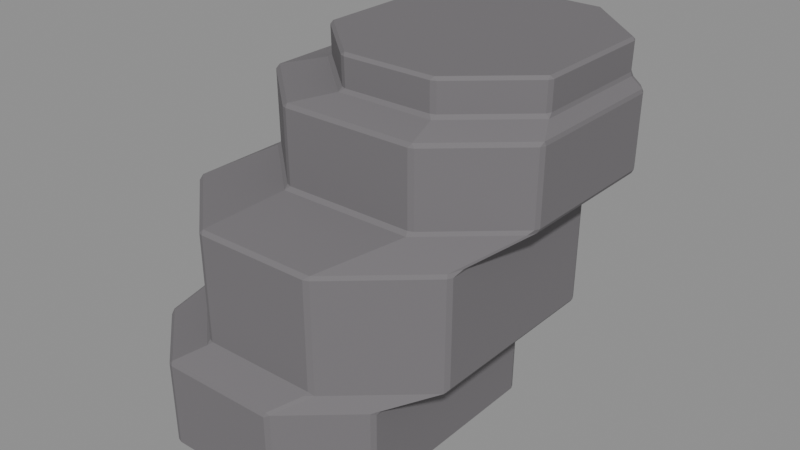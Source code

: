 # Source: Upper-arm-R.blend  (saved by Blender 4.3.34; exported with 4.5.12 LTS)
import bpy
from mathutils import Matrix  # noqa: F401  (used for matrix-valued properties, if any)

bpy.ops.wm.read_factory_settings(use_empty=True)
scene = bpy.context.scene
scene.name = 'Isolated part'

# ---- collections
col_part_upper_arm_r = bpy.data.collections.new('Part.Upper-arm-R'); scene.collection.children.link(col_part_upper_arm_r)

# ---- materials (node trees are filled in below, after node groups)
mat_raccoon___foreleg_002 = bpy.data.materials.new('Raccoon / Foreleg.002')
mat_raccoon___foreleg_002.diffuse_color = (0.1746, 0.1651, 0.1746, 1.0)

# ---- material node trees
mat_raccoon___foreleg_002.use_nodes = True; mat_raccoon___foreleg_002.node_tree.nodes.clear()
_N = mat_raccoon___foreleg_002.node_tree.nodes; _L = mat_raccoon___foreleg_002.node_tree.links
n0 = _N.new('ShaderNodeBsdfPrincipled'); n0.name = 'Principled BSDF'; n0.location = (10, 300)
n0.inputs[0].default_value = (0.1746, 0.1651, 0.1746, 1.0)
n0.inputs[2].default_value = 0.86
n1 = _N.new('ShaderNodeOutputMaterial'); n1.name = 'Material Output'; n1.location = (300, 300)
_L.new(n0.outputs[0], n1.inputs[0])
n1.is_active_output = True

# ---- meshes
me_upper_arm_r_002 = bpy.data.meshes.new('Upper arm.R.002')
me_upper_arm_r_002.from_pydata([(-0.05701, -0.1151, 0.0017), (-0.05509, -0.1145, 0.0), (-0.05404, -0.1162, 0.0017), (0.01344, -0.1145, 0.0), (0.01551, -0.115, 0.0017), (0.01239, -0.1162, 0.0017), (0.05084, -0.0816, 0.0), (0.05255, -0.08068, 0.0017), (0.05116, -0.0836, 0.0017), (0.05084, 0.03657, 0.0), (0.05128, 0.03847, 0.0017), (0.05255, 0.03565, 0.0017), (0.01344, 0.06947, 0.0), (0.01239, 0.07119, 0.0017), (0.01537, 0.07006, 0.0017), (-0.05509, 0.06947, 0.0), (-0.05701, 0.07006, 0.0017), (-0.05404, 0.07119, 0.0017), (-0.09248, 0.03657, 0.0), (-0.0942, 0.03547, 0.0017), (-0.09292, 0.03847, 0.0017), (-0.09248, -0.0816, 0.0), (-0.09292, -0.0835, 0.0017), (-0.0942, -0.0805, 0.0017), (-0.05721, -0.1156, 0.04996), (-0.05423, -0.1167, 0.04996), (-0.05481, -0.1155, 0.05238), (0.01572, -0.1155, 0.05166), (0.0133, -0.1155, 0.05239), (0.01259, -0.1167, 0.04996), (0.05297, -0.08102, 0.04996), (0.05448, -0.07882, 0.05221), (0.05158, -0.08396, 0.05166), (0.05169, 0.03881, 0.04996), (0.05448, 0.03872, 0.05221), (0.05297, 0.03599, 0.04996), (0.01259, 0.07171, 0.04996), (0.01517, 0.07329, 0.05221), (0.01556, 0.07059, 0.04996), (-0.05721, 0.07059, 0.04996), (-0.05706, 0.07242, 0.05281), (-0.05315, 0.07329, 0.05221), (-0.05423, 0.07171, 0.04996), (-0.09463, 0.03581, 0.05166), (-0.09225, 0.04145, 0.05281), (-0.09334, 0.03881, 0.04996), (-0.09334, -0.08384, 0.04996), (-0.09283, -0.08202, 0.05238), (-0.09463, -0.08084, 0.05166), (-0.04005, -0.1005, 0.0624), (-0.04302, -0.09935, 0.0624), (-0.04287, -0.1018, 0.05998), (0.03009, -0.09921, 0.0607), (0.02697, -0.1005, 0.0624), (0.02537, -0.1018, 0.05998), (0.07598, -0.0567, 0.06015), (0.07749, -0.05583, 0.0624), (0.07608, -0.05875, 0.0607), (0.07749, 0.05269, 0.0624), (0.07598, 0.05336, 0.06015), (0.07621, 0.05551, 0.0624), (0.02995, 0.09621, 0.0624), (0.02779, 0.09576, 0.06015), (0.02697, 0.09733, 0.0624), (-0.04647, 0.09149, 0.05955), (-0.04302, 0.09621, 0.0624), (-0.04005, 0.09733, 0.0624), (-0.04069, 0.09576, 0.06015), (-0.09055, 0.05249, 0.0607), (-0.08929, 0.05551, 0.0624), (-0.08921, 0.05389, 0.05955), (-0.0894, -0.06082, 0.05998), (-0.08929, -0.05865, 0.0624), (-0.09055, -0.05563, 0.0607), (-0.04322, -0.09992, 0.1236), (-0.04025, -0.101, 0.1236), (-0.04142, -0.09898, 0.1257), (0.03029, -0.09979, 0.1236), (0.02977, -0.09897, 0.1257), (0.02717, -0.101, 0.1236), (0.07797, -0.05615, 0.1236), (0.07916, -0.05019, 0.1259), (0.07617, -0.05812, 0.1257), (0.07657, -0.05907, 0.1236), (0.07669, 0.05583, 0.1236), (0.07914, 0.05634, 0.1259), (0.07797, 0.05301, 0.1236), (0.02717, 0.0979, 0.1236), (0.03038, 0.09923, 0.1259), (0.03015, 0.09677, 0.1236), (-0.04322, 0.09677, 0.1236), (-0.04284, 0.09832, 0.1267), (-0.03906, 0.09924, 0.1259), (-0.04025, 0.0979, 0.1236), (-0.09104, 0.05282, 0.1236), (-0.09029, 0.05312, 0.1257), (-0.08473, 0.06147, 0.1267), (-0.08977, 0.05583, 0.1236), (-0.08977, -0.05897, 0.1236), (-0.09032, -0.05594, 0.1257), (-0.09104, -0.05597, 0.1236), (-0.02782, -0.05239, 0.136), (-0.0308, -0.05127, 0.136), (-0.03004, -0.05445, 0.1339), (0.04808, -0.05239, 0.136), (0.04887, -0.05446, 0.1339), (0.05105, -0.05127, 0.136), (0.09296, -0.01215, 0.1337), (0.09416, -0.01165, 0.136), (0.09288, -0.01447, 0.136), (0.09092, -0.0175, 0.1339), (0.09416, 0.07553, 0.136), (0.09298, 0.0756, 0.1337), (0.09288, 0.07835, 0.136), (0.05105, 0.1152, 0.136), (0.04826, 0.1149, 0.1337), (0.04808, 0.1163, 0.136), (-0.03438, 0.1108, 0.1329), (-0.0308, 0.1152, 0.136), (-0.02782, 0.1163, 0.136), (-0.02842, 0.1149, 0.1337), (-0.07465, 0.07361, 0.1339), (-0.0739, 0.07553, 0.136), (-0.07263, 0.07835, 0.136), (-0.07306, 0.07676, 0.1329), (-0.0739, -0.01165, 0.136), (-0.07462, -0.01525, 0.1339), (-0.07263, -0.01447, 0.136), (-0.03102, -0.05174, 0.1778), (-0.02804, -0.05286, 0.1778), (-0.02812, -0.05145, 0.18), (0.05127, -0.05174, 0.1778), (0.04979, -0.05139, 0.18), (0.0483, -0.05286, 0.1778), (0.09463, -0.0119, 0.1778), (0.09404, -0.01239, 0.18), (0.09335, -0.01473, 0.1778), (0.09335, 0.07861, 0.1778), (0.09157, 0.07873, 0.1808), (0.09401, 0.07575, 0.18), (0.09463, 0.07578, 0.1778), (0.0483, 0.1167, 0.1778), (0.04758, 0.1158, 0.1809), (0.05071, 0.1147, 0.1808), (0.05127, 0.1156, 0.1778), (-0.03102, 0.1156, 0.1778), (-0.02969, 0.115, 0.18), (-0.01994, 0.1158, 0.1809), (-0.02804, 0.1167, 0.1778), (-0.07437, 0.07578, 0.1778), (-0.07243, 0.07746, 0.18), (-0.07309, 0.07861, 0.1778), (-0.07309, -0.01473, 0.1778), (-0.07243, -0.0125, 0.18), (-0.07437, -0.0119, 0.1778), (-0.006174, -0.03363, 0.1875), (-0.00915, -0.03251, 0.1875), (-0.009489, -0.03503, 0.1854), (0.04548, -0.03363, 0.1875), (0.04738, -0.03509, 0.1853), (0.04845, -0.03251, 0.1875), (0.08586, 0.0003943, 0.1875), (0.0877, 0.0003185, 0.1853), (0.08713, 0.003217, 0.1875), (0.08713, 0.07844, 0.1845), (0.08586, 0.07815, 0.1875), (0.08713, 0.07532, 0.1875), (0.08773, 0.07534, 0.1853), (0.04597, 0.1131, 0.1845), (0.04548, 0.1122, 0.1875), (0.04845, 0.111, 0.1875), (0.04903, 0.112, 0.1845), (-0.01105, 0.1111, 0.1854), (-0.00915, 0.111, 0.1875), (-0.006174, 0.1122, 0.1875), (-0.007565, 0.1131, 0.1845), (-0.04655, 0.07815, 0.1875), (-0.04975, 0.07704, 0.1854), (-0.04783, 0.07532, 0.1875), (-0.04783, 0.003217, 0.1875), (-0.04975, 0.0004229, 0.1854), (-0.04655, 0.0003943, 0.1875), (-0.009288, -0.03287, 0.2036), (-0.006311, -0.034, 0.2036), (-0.007384, -0.03233, 0.2053), (0.04859, -0.03287, 0.2036), (0.04669, -0.03233, 0.2053), (0.04561, -0.034, 0.2036), (0.08747, 0.003029, 0.2036), (0.0858, 0.002078, 0.2053), (0.08619, 0.0002062, 0.2036), (0.08619, 0.07833, 0.2036), (0.0858, 0.07646, 0.2053), (0.08747, 0.07551, 0.2036), (0.04561, 0.1125, 0.2036), (0.04669, 0.1109, 0.2053), (0.04859, 0.1114, 0.2036), (-0.009288, 0.1114, 0.2036), (-0.007384, 0.1109, 0.2053), (-0.006311, 0.1125, 0.2036), (-0.04817, 0.07551, 0.2036), (-0.0465, 0.07646, 0.2053), (-0.04689, 0.07833, 0.2036), (-0.04689, 0.0002062, 0.2036), (-0.0465, 0.002078, 0.2053), (-0.04817, 0.003029, 0.2036)], [], [(21, 18, 15, 12, 9, 6, 3, 1), (7, 11, 35, 30), (10, 14, 38, 33), (13, 17, 42, 36), (16, 20, 45, 39), (19, 23, 48, 43), (26, 28, 54, 51), (2, 5, 29, 25), (47, 26, 51, 71), (31, 34, 59, 55), (34, 37, 62, 59), (37, 41, 67, 62), (40, 44, 70, 64), (43, 48, 73, 68), (49, 53, 79, 75), (27, 32, 57, 52), (72, 50, 74, 98), (56, 58, 86, 80), (60, 61, 89, 84), (63, 66, 93, 87), (65, 69, 97, 90), (68, 73, 100, 94), (76, 78, 105, 103), (52, 57, 83, 77), (99, 76, 103, 126), (81, 85, 112, 107), (85, 88, 115, 112), (88, 92, 120, 115), (91, 96, 124, 117), (95, 99, 126, 121), (101, 104, 133, 129), (78, 82, 110, 105), (127, 102, 128, 152), (108, 111, 140, 134), (113, 114, 144, 137), (116, 119, 148, 141), (118, 123, 151, 145), (122, 125, 154, 149), (130, 132, 159, 157), (106, 109, 136, 131), (153, 130, 157, 180), (135, 139, 167, 162), (138, 143, 171, 164), (142, 147, 175, 168), (146, 150, 177, 172), (150, 153, 180, 177), (155, 158, 187, 183), (132, 135, 162, 159), (181, 156, 182, 203), (163, 166, 193, 188), (165, 170, 196, 191), (169, 174, 199, 194), (173, 176, 202, 197), (178, 179, 205, 200), (184, 186, 189, 192, 195, 198, 201, 204), (160, 161, 190, 185), (4, 8, 32, 27), (0, 1, 2), (3, 4, 5), (6, 7, 8), (9, 10, 11), (12, 13, 14), (15, 16, 17), (18, 19, 20), (21, 22, 23), (24, 25, 26), (27, 28, 29), (30, 31, 32), (33, 34, 35), (36, 37, 38), (39, 40, 41, 42), (43, 44, 45), (46, 47, 48), (49, 50, 51), (52, 53, 54), (55, 56, 57), (58, 59, 60), (61, 62, 63), (64, 65, 66, 67), (68, 69, 70), (71, 72, 73), (74, 75, 76), (77, 78, 79), (80, 81, 82, 83), (84, 85, 86), (87, 88, 89), (90, 91, 92, 93), (94, 95, 96, 97), (98, 99, 100), (101, 102, 103), (104, 105, 106), (107, 108, 109, 110), (111, 112, 113), (114, 115, 116), (117, 118, 119, 120), (121, 122, 123, 124), (125, 126, 127), (128, 129, 130), (131, 132, 133), (134, 135, 136), (137, 138, 139, 140), (141, 142, 143, 144), (145, 146, 147, 148), (149, 150, 151), (152, 153, 154), (155, 156, 157), (158, 159, 160), (161, 162, 163), (164, 165, 166, 167), (168, 169, 170, 171), (172, 173, 174, 175), (176, 177, 178), (179, 180, 181), (182, 183, 184), (185, 186, 187), (188, 189, 190), (191, 192, 193), (194, 195, 196), (197, 198, 199), (200, 201, 202), (203, 204, 205), (2, 25, 24, 0), (1, 3, 5, 2), (4, 27, 29, 5), (25, 29, 28, 26), (3, 6, 8, 4), (7, 30, 32, 8), (6, 9, 11, 7), (10, 33, 35, 11), (30, 35, 34, 31), (9, 12, 14, 10), (13, 36, 38, 14), (33, 38, 37, 34), (12, 15, 17, 13), (16, 39, 42, 17), (36, 42, 41, 37), (15, 18, 20, 16), (19, 43, 45, 20), (39, 45, 44, 40), (18, 21, 23, 19), (22, 46, 48, 23), (0, 22, 21, 1), (26, 47, 46, 24), (27, 52, 54, 28), (51, 54, 53, 49), (31, 55, 57, 32), (55, 59, 58, 56), (59, 62, 61, 60), (40, 64, 67, 41), (62, 67, 66, 63), (43, 68, 70, 44), (64, 70, 69, 65), (47, 71, 73, 48), (50, 72, 71, 51), (49, 75, 74, 50), (52, 77, 79, 53), (75, 79, 78, 76), (56, 80, 83, 57), (77, 83, 82, 78), (60, 84, 86, 58), (80, 86, 85, 81), (63, 87, 89, 61), (84, 89, 88, 85), (65, 90, 93, 66), (87, 93, 92, 88), (68, 94, 97, 69), (90, 97, 96, 91), (72, 98, 100, 73), (94, 100, 99, 95), (76, 99, 98, 74), (103, 105, 104, 101), (81, 107, 110, 82), (105, 110, 109, 106), (107, 112, 111, 108), (112, 115, 114, 113), (91, 117, 120, 92), (115, 120, 119, 116), (95, 121, 124, 96), (117, 124, 123, 118), (121, 126, 125, 122), (102, 127, 126, 103), (101, 129, 128, 102), (106, 131, 133, 104), (129, 133, 132, 130), (108, 134, 136, 109), (131, 136, 135, 132), (113, 137, 140, 111), (134, 140, 139, 135), (116, 141, 144, 114), (137, 144, 143, 138), (118, 145, 148, 119), (141, 148, 147, 142), (122, 149, 151, 123), (145, 151, 150, 146), (127, 152, 154, 125), (149, 154, 153, 150), (130, 153, 152, 128), (157, 159, 158, 155), (159, 162, 161, 160), (138, 164, 167, 139), (162, 167, 166, 163), (142, 168, 171, 143), (164, 171, 170, 165), (146, 172, 175, 147), (168, 175, 174, 169), (172, 177, 176, 173), (177, 180, 179, 178), (156, 181, 180, 157), (155, 183, 182, 156), (160, 185, 187, 158), (183, 187, 186, 184), (163, 188, 190, 161), (185, 190, 189, 186), (165, 191, 193, 166), (188, 193, 192, 189), (169, 194, 196, 170), (191, 196, 195, 192), (173, 197, 199, 174), (194, 199, 198, 195), (178, 200, 202, 176), (197, 202, 201, 198), (181, 203, 205, 179), (200, 205, 204, 201), (184, 204, 203, 182), (22, 0, 24, 46)])
me_upper_arm_r_002.polygons.foreach_set('material_index', [1, 1, 1, 1, 1, 1, 1, 1, 1, 0, 1, 1, 1, 1, 1, 1, 1, 1, 1, 1, 0, 1, 1, 1, 1, 1, 1, 1, 1, 1, 1, 1, 1, 1, 1, 1, 1, 1, 1, 1, 1, 0, 1, 1, 1, 1, 1, 1, 1, 1, 1, 1, 0, 1, 1, 1, 1, 1, 1, 1, 1, 1, 1, 1, 1, 1, 1, 1, 1, 1, 1, 1, 1, 1, 1, 0, 0, 1, 1, 0, 1, 1, 1, 1, 1, 1, 0, 1, 1, 1, 1, 1, 1, 1, 1, 1, 1, 1, 1, 1, 1, 1, 1, 1, 1, 1, 1, 1, 1, 1, 1, 1, 1, 1, 1, 1, 1, 1, 1, 1, 1, 1, 1, 1, 1, 1, 1, 1, 1, 1, 1, 1, 1, 1, 1, 1, 1, 1, 1, 1, 1, 1, 1, 1, 1, 0, 0, 1, 1, 1, 1, 1, 1, 1, 1, 1, 1, 1, 1, 1, 1, 1, 1, 0, 1, 0, 0, 1, 1, 1, 1, 1, 1, 1, 1, 1, 1, 1, 1, 1, 1, 1, 1, 1, 1, 1, 1, 1, 1, 1, 1, 1, 1, 1, 1, 1, 1, 1, 1, 1, 1, 1, 1, 1, 1, 1, 1, 1, 1, 1, 1, 1, 1, 1, 1, 1, 1, 0, 1, 1, 1, 1, 1, 1, 1])
_uv = me_upper_arm_r_002.uv_layers.new(name='UV0.Paint')
_uv.uv.foreach_set('vector', [0.7973, 0.4056, 0.76, 0.4056, 0.7496, 0.3937, 0.7496, 0.3721, 0.76, 0.3603, 0.7973, 0.3603, 0.8077, 0.3721, 0.8077, 0.3937, 0.4572, 0.7095, 0.4939, 0.7095, 0.494, 0.7247, 0.4571, 0.7247, 0.7462, 0.7095, 0.7462, 0.7246, 0.7309, 0.7246, 0.7309, 0.7095, 0.3674, 0.7095, 0.3884, 0.7095, 0.3885, 0.7247, 0.3674, 0.7247, 0.6634, 0.7095, 0.6634, 0.7246, 0.6481, 0.7246, 0.6481, 0.7095, 0.7878, 0.6914, 0.8244, 0.6914, 0.8245, 0.7071, 0.7876, 0.7071, 0.1123, 0.9012, 0.1338, 0.9012, 0.1376, 0.9062, 0.1161, 0.9062, 0.4347, 0.7095, 0.4557, 0.7095, 0.4557, 0.7247, 0.4346, 0.7247, 0.6272, 0.6914, 0.6382, 0.7029, 0.6337, 0.7072, 0.6202, 0.6931, 0.9567, 0.8531, 0.9196, 0.8531, 0.915, 0.8458, 0.9497, 0.8458, 0.7884, 0.6327, 0.8006, 0.6439, 0.7962, 0.6512, 0.7813, 0.6374, 0.9716, 0.8362, 0.9931, 0.8362, 0.9892, 0.8438, 0.9676, 0.8438, 0.6356, 0.9184, 0.6504, 0.9184, 0.6471, 0.9215, 0.6291, 0.9215, 0.7147, 0.9184, 0.7516, 0.9184, 0.7436, 0.9215, 0.7095, 0.9215, 0.9196, 0.6095, 0.9407, 0.6095, 0.9408, 0.6289, 0.9195, 0.6289, 0.7912, 0.9184, 0.8063, 0.9184, 0.8174, 0.9214, 0.7981, 0.9214, 0.0634, 0.6327, 0.08286, 0.6327, 0.08293, 0.652, 0.06335, 0.652, 0.1619, 0.6327, 0.1962, 0.6327, 0.1963, 0.652, 0.1618, 0.652, 0.0843, 0.6327, 0.1038, 0.6327, 0.1038, 0.652, 0.08425, 0.652, 0.9422, 0.6095, 0.9633, 0.6095, 0.9634, 0.6289, 0.9421, 0.6289, 0.1052, 0.6327, 0.1247, 0.6327, 0.1247, 0.652, 0.1051, 0.652, 0.5879, 0.6095, 0.6221, 0.6095, 0.6222, 0.6294, 0.5878, 0.6294, 0.3103, 0.7429, 0.3328, 0.743, 0.3388, 0.7572, 0.3139, 0.7573, 0.8744, 0.6096, 0.8744, 0.629, 0.8545, 0.629, 0.8545, 0.6095, 0.3561, 0.6327, 0.3698, 0.648, 0.3556, 0.6519, 0.3431, 0.6379, 0.9413, 0.8946, 0.975, 0.8946, 0.981, 0.8996, 0.9533, 0.8996, 0.5201, 0.6327, 0.5352, 0.6466, 0.5291, 0.6517, 0.5153, 0.6389, 0.4749, 0.8875, 0.4968, 0.8875, 0.4934, 0.893, 0.4692, 0.893, 0.8096, 0.9232, 0.8273, 0.9232, 0.8213, 0.9254, 0.805, 0.9254, 0.3049, 0.8875, 0.3393, 0.8875, 0.3265, 0.8931, 0.2984, 0.8931, 0.05159, 0.7739, 0.07556, 0.7739, 0.07563, 0.7871, 0.05152, 0.7871, 0.1612, 0.6533, 0.1477, 0.6675, 0.1344, 0.6713, 0.1465, 0.6585, 0.86, 0.7589, 0.8776, 0.7589, 0.8777, 0.7721, 0.86, 0.7721, 0.07703, 0.7739, 0.1046, 0.7739, 0.1046, 0.7871, 0.07695, 0.7871, 0.8981, 0.7589, 0.9157, 0.7589, 0.9157, 0.7721, 0.898, 0.7721, 0.0007299, 0.7739, 0.0247, 0.7739, 0.02477, 0.7871, 0.00066, 0.7871, 0.822, 0.7589, 0.8396, 0.7589, 0.8396, 0.7721, 0.8219, 0.7721, 0.1351, 0.7739, 0.1626, 0.7739, 0.1627, 0.7871, 0.135, 0.7871, 0.5529, 0.8875, 0.5775, 0.8875, 0.5768, 0.8929, 0.5588, 0.893, 0.9361, 0.7589, 0.9537, 0.7589, 0.9537, 0.7721, 0.936, 0.7721, 0.07004, 0.7038, 0.08389, 0.6914, 0.08996, 0.6966, 0.07737, 0.708, 0.1399, 0.9232, 0.1678, 0.9232, 0.1676, 0.9258, 0.1439, 0.9258, 0.2379, 0.934, 0.2551, 0.934, 0.2549, 0.9356, 0.2389, 0.9356, 0.6425, 0.934, 0.6639, 0.934, 0.66, 0.9354, 0.6431, 0.9354, 0.3896, 0.8008, 0.3765, 0.7885, 0.3838, 0.7884, 0.3958, 0.7995, 0.4781, 0.8458, 0.5065, 0.8458, 0.5024, 0.8532, 0.4782, 0.8532, 0.7671, 0.8946, 0.7834, 0.8946, 0.7834, 0.8997, 0.767, 0.8997, 0.6722, 0.7277, 0.6594, 0.7412, 0.6552, 0.7389, 0.6668, 0.7265, 0.6454, 0.8946, 0.6611, 0.8946, 0.6611, 0.8997, 0.6453, 0.8997, 0.809, 0.8946, 0.8318, 0.8946, 0.8318, 0.8997, 0.8089, 0.8997, 0.5939, 0.8946, 0.6097, 0.8946, 0.6097, 0.8997, 0.5939, 0.8997, 0.7316, 0.8946, 0.7479, 0.8946, 0.748, 0.8997, 0.7316, 0.8997, 0.6282, 0.8946, 0.644, 0.8946, 0.644, 0.8997, 0.6282, 0.8997, 0.8332, 0.8946, 0.856, 0.8946, 0.856, 0.8997, 0.8332, 0.8997, 0.2737, 0.4211, 0.2737, 0.4382, 0.2629, 0.4505, 0.2394, 0.4505, 0.2285, 0.4382, 0.2285, 0.4211, 0.2394, 0.4087, 0.2629, 0.4087, 0.6796, 0.8946, 0.6954, 0.8946, 0.6954, 0.8997, 0.6796, 0.8997, 0.9413, 0.7095, 0.9413, 0.7245, 0.9255, 0.7245, 0.9255, 0.7095, 0.9859, 0.9668, 0.9864, 0.9662, 0.9869, 0.9668, 0.1674, 0.9682, 0.168, 0.9689, 0.1669, 0.9689, 0.2468, 0.9682, 0.2473, 0.9689, 0.2462, 0.9689, 0.1956, 0.9682, 0.1961, 0.9689, 0.1951, 0.9689, 0.9771, 0.9662, 0.9776, 0.9668, 0.9766, 0.9668, 0.9817, 0.9662, 0.9822, 0.9668, 0.9812, 0.9668, 0.2746, 0.9682, 0.2751, 0.9689, 0.2741, 0.9689, 0.2699, 0.9682, 0.2704, 0.9689, 0.2694, 0.9689, 0.1934, 0.9557, 0.1944, 0.9557, 0.1941, 0.9565, 0.7157, 0.954, 0.7149, 0.9543, 0.7146, 0.9534, 0.2893, 0.9662, 0.2901, 0.9669, 0.2883, 0.9667, 0.8536, 0.9476, 0.8525, 0.9472, 0.8536, 0.9466, 0.9778, 0.9452, 0.9768, 0.9447, 0.9778, 0.9442, 0.6535, 0.9395, 0.6533, 0.9405, 0.652, 0.9403, 0.6525, 0.9395, 0.8974, 0.9291, 0.897, 0.9272, 0.8979, 0.9281, 0.8505, 0.9308, 0.8502, 0.9317, 0.8496, 0.9314, 0.9839, 0.9452, 0.9839, 0.9442, 0.9849, 0.9446, 0.4308, 0.958, 0.4297, 0.9586, 0.4291, 0.9578, 0.8188, 0.9534, 0.8192, 0.9543, 0.8182, 0.9537, 0.283, 0.9586, 0.2834, 0.9578, 0.284, 0.9586, 0.9935, 0.9565, 0.9941, 0.9557, 0.9945, 0.9565, 0.2106, 0.9369, 0.2089, 0.9381, 0.2079, 0.938, 0.2084, 0.9373, 0.4146, 0.9493, 0.4136, 0.9499, 0.414, 0.9489, 0.2522, 0.9578, 0.2516, 0.9586, 0.2505, 0.9581, 0.4873, 0.9557, 0.4883, 0.9557, 0.4877, 0.9565, 0.2291, 0.9662, 0.2291, 0.9669, 0.2281, 0.9662, 0.9949, 0.9534, 0.9968, 0.9543, 0.9941, 0.9542, 0.9939, 0.9535, 0.8607, 0.9476, 0.8597, 0.9474, 0.8607, 0.9466, 0.9825, 0.9452, 0.9815, 0.9445, 0.9825, 0.9442, 0.8514, 0.9369, 0.8511, 0.938, 0.8499, 0.9377, 0.8504, 0.937, 0.4604, 0.937, 0.4602, 0.9377, 0.457, 0.9381, 0.4594, 0.9369, 0.5129, 0.9662, 0.512, 0.9669, 0.5119, 0.9662, 0.9696, 0.9452, 0.9696, 0.9442, 0.9707, 0.9448, 0.2979, 0.9499, 0.2979, 0.9489, 0.2989, 0.9499, 0.1511, 0.9578, 0.1513, 0.9586, 0.1504, 0.9586, 0.1492, 0.9579, 0.5172, 0.9565, 0.5173, 0.9557, 0.5181, 0.9565, 0.02658, 0.9565, 0.02738, 0.9557, 0.02759, 0.9565, 0.06579, 0.9369, 0.06414, 0.9381, 0.06314, 0.9381, 0.06351, 0.9373, 0.8968, 0.9324, 0.8962, 0.9318, 0.8962, 0.9308, 0.8972, 0.9313, 0.4229, 0.9499, 0.4239, 0.9489, 0.4239, 0.9499, 0.1412, 0.9578, 0.1422, 0.9578, 0.142, 0.9586, 0.9587, 0.9641, 0.9583, 0.9649, 0.9577, 0.9641, 0.4787, 0.9662, 0.4784, 0.9669, 0.4777, 0.9662, 0.5762, 0.9395, 0.5765, 0.9406, 0.5753, 0.9403, 0.5752, 0.9395, 0.8376, 0.9395, 0.8377, 0.9405, 0.8367, 0.9405, 0.8366, 0.9395, 0.004106, 0.937, 0.003726, 0.9378, 0.00066, 0.9382, 0.003117, 0.9369, 0.9923, 0.9578, 0.9916, 0.9586, 0.9913, 0.9578, 0.8238, 0.9534, 0.8232, 0.9543, 0.8228, 0.9534, 0.9672, 0.9452, 0.9672, 0.9442, 0.9683, 0.9444, 0.4275, 0.9498, 0.4279, 0.9489, 0.4286, 0.9498, 0.08452, 0.9543, 0.08474, 0.9534, 0.0855, 0.9543, 0.9992, 0.9369, 0.9993, 0.938, 0.9983, 0.9379, 0.9983, 0.9372, 0.9636, 0.9395, 0.9636, 0.9405, 0.9626, 0.9405, 0.9626, 0.9395, 0.9825, 0.9373, 0.982, 0.938, 0.981, 0.938, 0.9812, 0.9369, 0.8429, 0.9466, 0.8439, 0.9473, 0.8429, 0.9476, 0.8501, 0.9466, 0.8512, 0.9471, 0.8501, 0.9476, 0.2207, 0.9682, 0.2217, 0.9682, 0.2212, 0.9689, 0.2078, 0.9682, 0.2073, 0.9689, 0.2068, 0.9682, 0.3076, 0.9682, 0.3071, 0.9689, 0.3066, 0.9682, 0.3099, 0.9682, 0.3094, 0.9689, 0.3089, 0.9682, 0.2147, 0.9682, 0.2142, 0.9689, 0.2137, 0.9682, 0.2171, 0.9682, 0.2166, 0.9689, 0.2161, 0.9682, 0.3053, 0.9682, 0.3048, 0.9689, 0.3043, 0.9682, 0.3167, 0.9682, 0.3163, 0.9689, 0.3158, 0.9682, 0.8459, 0.9452, 0.8306, 0.9453, 0.8306, 0.9442, 0.8459, 0.9442, 0.00066, 0.962, 0.0223, 0.962, 0.02197, 0.9628, 0.0009922, 0.9628, 0.4219, 0.9406, 0.4062, 0.9406, 0.4067, 0.9395, 0.4219, 0.9395, 0.2605, 0.9534, 0.2816, 0.9534, 0.2818, 0.9543, 0.2603, 0.9543, 0.1207, 0.962, 0.1364, 0.962, 0.1361, 0.9628, 0.1211, 0.9628, 0.3916, 0.9406, 0.3764, 0.9405, 0.3759, 0.9395, 0.3916, 0.9395, 0.6014, 0.962, 0.6387, 0.962, 0.6384, 0.9628, 0.6017, 0.9628, 0.236, 0.9429, 0.2207, 0.9429, 0.2207, 0.9419, 0.236, 0.9419, 0.4205, 0.9534, 0.4575, 0.9534, 0.4583, 0.9543, 0.4212, 0.9543, 0.1036, 0.962, 0.1194, 0.962, 0.119, 0.9628, 0.1039, 0.9628, 0.7962, 0.9452, 0.7809, 0.9453, 0.7809, 0.9442, 0.7962, 0.9442, 0.6261, 0.9512, 0.6413, 0.9512, 0.6419, 0.9521, 0.6254, 0.9521, 0.04658, 0.962, 0.06823, 0.962, 0.0679, 0.9628, 0.04692, 0.9628, 0.7796, 0.9453, 0.7644, 0.9452, 0.7644, 0.9442, 0.7796, 0.9442, 0.1453, 0.9534, 0.1664, 0.9534, 0.166, 0.9543, 0.1444, 0.9543, 0.1377, 0.962, 0.1535, 0.962, 0.1532, 0.9628, 0.1381, 0.9628, 0.9132, 0.9292, 0.8974, 0.9291, 0.8979, 0.9281, 0.9132, 0.9282, 0.7331, 0.9466, 0.7483, 0.9466, 0.7475, 0.9476, 0.7327, 0.9476, 0.5241, 0.962, 0.5614, 0.962, 0.5611, 0.9628, 0.5244, 0.9628, 0.9507, 0.938, 0.9355, 0.938, 0.935, 0.937, 0.9507, 0.9369, 0.1872, 0.9628, 0.1721, 0.9628, 0.1718, 0.962, 0.1876, 0.962, 0.8662, 0.9325, 0.8502, 0.9317, 0.8505, 0.9308, 0.8657, 0.9315, 0.7577, 0.9012, 0.7637, 0.9056, 0.7621, 0.9053, 0.757, 0.9016, 0.237, 0.9535, 0.2585, 0.9534, 0.259, 0.9543, 0.2378, 0.9543, 0.2471, 0.895, 0.2561, 0.8995, 0.2555, 0.8998, 0.2453, 0.8946, 0.5034, 0.9534, 0.5382, 0.9534, 0.538, 0.9543, 0.5037, 0.9543, 0.6649, 0.9512, 0.6851, 0.9512, 0.6847, 0.9521, 0.6653, 0.9521, 0.8896, 0.895, 0.8838, 0.8993, 0.8816, 0.8997, 0.8884, 0.8946, 0.1906, 0.9534, 0.2123, 0.9534, 0.2121, 0.9543, 0.1909, 0.9543, 0.6647, 0.9184, 0.6595, 0.9215, 0.6589, 0.9211, 0.6628, 0.9188, 0.7684, 0.9466, 0.7864, 0.9466, 0.786, 0.9476, 0.7666, 0.9476, 0.8219, 0.8879, 0.8163, 0.8924, 0.8146, 0.8928, 0.8213, 0.8875, 0.8154, 0.9498, 0.796, 0.9498, 0.7964, 0.9489, 0.8159, 0.9489, 0.4951, 0.9452, 0.4758, 0.9453, 0.4758, 0.9442, 0.4951, 0.9442, 0.2128, 0.9406, 0.193, 0.9406, 0.193, 0.9395, 0.2123, 0.9395, 0.9611, 0.9489, 0.9824, 0.9489, 0.9832, 0.9498, 0.9608, 0.9498, 0.5971, 0.9406, 0.5778, 0.9405, 0.5778, 0.9395, 0.5977, 0.9395, 0.0204, 0.9662, 0.03987, 0.9662, 0.03998, 0.9669, 0.02045, 0.9669, 0.6189, 0.9452, 0.5996, 0.9453, 0.5996, 0.9443, 0.6189, 0.9442, 0.9223, 0.9534, 0.9568, 0.9534, 0.9578, 0.9543, 0.9242, 0.9543, 0.5364, 0.9452, 0.517, 0.9453, 0.517, 0.9442, 0.5364, 0.9442, 0.02297, 0.9489, 0.04254, 0.9489, 0.043, 0.9499, 0.02249, 0.9499, 0.5983, 0.9453, 0.579, 0.9452, 0.579, 0.9442, 0.5983, 0.9442, 0.6323, 0.9534, 0.6536, 0.9534, 0.6532, 0.9543, 0.6313, 0.9543, 0.2845, 0.9406, 0.2647, 0.9405, 0.2647, 0.9395, 0.284, 0.9395, 0.9111, 0.9395, 0.9307, 0.9395, 0.9283, 0.9405, 0.9107, 0.9405, 0.3569, 0.9405, 0.3376, 0.9406, 0.3376, 0.9395, 0.3574, 0.9395, 0.3797, 0.9662, 0.4141, 0.9662, 0.4141, 0.9669, 0.3796, 0.9669, 0.8682, 0.9521, 0.8476, 0.9521, 0.8484, 0.9512, 0.868, 0.9512, 0.02446, 0.9512, 0.04939, 0.9512, 0.04913, 0.9521, 0.02516, 0.9521, 0.09667, 0.9233, 0.1095, 0.9257, 0.1076, 0.9258, 0.094, 0.9232, 0.1247, 0.9662, 0.1424, 0.9662, 0.1435, 0.9669, 0.1259, 0.9669, 0.8274, 0.9534, 0.8551, 0.9535, 0.8551, 0.9543, 0.8275, 0.9543, 0.9704, 0.9466, 0.9892, 0.9466, 0.9886, 0.9476, 0.971, 0.9476, 0.418, 0.9135, 0.4138, 0.9165, 0.4115, 0.9169, 0.4168, 0.9131, 0.6011, 0.9535, 0.6254, 0.9534, 0.6252, 0.9543, 0.6012, 0.9543, 0.03368, 0.9232, 0.02558, 0.9259, 0.02447, 0.9255, 0.03052, 0.9235, 0.8718, 0.9395, 0.8881, 0.9395, 0.8877, 0.9405, 0.8701, 0.9405, 0.446, 0.9662, 0.4741, 0.9662, 0.4729, 0.9669, 0.4454, 0.9669, 0.9881, 0.9521, 0.9705, 0.9521, 0.9702, 0.9512, 0.989, 0.9512, 0.05743, 0.9453, 0.04423, 0.9452, 0.04423, 0.9442, 0.05743, 0.9443, 0.01386, 0.9452, 0.00066, 0.9453, 0.00066, 0.9443, 0.01386, 0.9442, 0.0006849, 0.9557, 0.02479, 0.9557, 0.02526, 0.9565, 0.00066, 0.9565, 0.5006, 0.9476, 0.4874, 0.9476, 0.4874, 0.9466, 0.5006, 0.9466, 0.5779, 0.9557, 0.5956, 0.9557, 0.5962, 0.9565, 0.5776, 0.9565, 0.486, 0.9476, 0.4728, 0.9476, 0.4728, 0.9466, 0.486, 0.9466, 0.09567, 0.9662, 0.1234, 0.9662, 0.1234, 0.9669, 0.09552, 0.9669, 0.994, 0.9429, 0.9808, 0.9429, 0.9808, 0.9419, 0.994, 0.9419, 0.7288, 0.9442, 0.7465, 0.9442, 0.7464, 0.9453, 0.7293, 0.9453, 0.07195, 0.9452, 0.05875, 0.9453, 0.05875, 0.9443, 0.07195, 0.9442, 0.7999, 0.9419, 0.824, 0.9419, 0.8214, 0.9429, 0.8001, 0.9429, 0.8962, 0.9318, 0.883, 0.9318, 0.883, 0.9308, 0.8962, 0.9308, 0.1175, 0.9578, 0.1352, 0.9578, 0.1353, 0.9586, 0.1173, 0.9586, 0.457, 0.9476, 0.4438, 0.9476, 0.4438, 0.9466, 0.457, 0.9466, 0.4001, 0.9512, 0.4278, 0.9512, 0.4279, 0.9521, 0.3995, 0.9521, 0.2645, 0.9499, 0.2459, 0.9499, 0.2462, 0.9489, 0.2639, 0.9489, 0.152, 0.9557, 0.17, 0.9557, 0.1694, 0.9565, 0.1531, 0.9565, 0.07975, 0.9578, 0.09669, 0.9578, 0.09627, 0.9586, 0.08054, 0.9586, 0.5691, 0.932, 0.5673, 0.9325, 0.5669, 0.9315, 0.5694, 0.9308, 0.1715, 0.9662, 0.1952, 0.9662, 0.1952, 0.9669, 0.1724, 0.9669, 0.992, 0.9351, 0.9905, 0.9353, 0.9905, 0.9342, 0.992, 0.934, 0.05598, 0.9466, 0.072, 0.9466, 0.07195, 0.9476, 0.05622, 0.9476, 0.8335, 0.9184, 0.828, 0.9213, 0.8268, 0.9208, 0.8304, 0.9189, 0.106, 0.9442, 0.1229, 0.9442, 0.1225, 0.9453, 0.1062, 0.9453, 0.1531, 0.9578, 0.1694, 0.9578, 0.1684, 0.9586, 0.1527, 0.9586, 0.5223, 0.9512, 0.5464, 0.9512, 0.5456, 0.9521, 0.5228, 0.9521, 0.3716, 0.9499, 0.3559, 0.9499, 0.3551, 0.9489, 0.3721, 0.9489, 0.9507, 0.9452, 0.9456, 0.9452, 0.9456, 0.9442, 0.9507, 0.9442, 0.9571, 0.9452, 0.9521, 0.9452, 0.9521, 0.9442, 0.9571, 0.9442, 0.3774, 0.9641, 0.3938, 0.9641, 0.3941, 0.9649, 0.377, 0.9649, 0.5918, 0.9476, 0.5868, 0.9476, 0.5868, 0.9466, 0.5918, 0.9466, 0.4491, 0.9641, 0.4649, 0.9641, 0.4652, 0.9649, 0.4488, 0.9649, 0.6047, 0.9476, 0.5996, 0.9476, 0.5996, 0.9466, 0.6047, 0.9466, 0.1669, 0.9641, 0.1898, 0.9641, 0.1901, 0.9649, 0.1666, 0.9649, 0.9187, 0.9452, 0.9136, 0.9452, 0.9136, 0.9442, 0.9187, 0.9442, 0.3044, 0.9641, 0.3202, 0.9641, 0.3205, 0.9649, 0.3041, 0.9649, 0.9636, 0.9452, 0.9585, 0.9452, 0.9585, 0.9442, 0.9636, 0.9442, 0.3222, 0.9641, 0.3386, 0.9641, 0.3389, 0.9649, 0.3219, 0.9649, 0.5854, 0.9476, 0.5803, 0.9476, 0.5803, 0.9466, 0.5854, 0.9466, 0.2867, 0.9641, 0.3025, 0.9641, 0.3028, 0.9649, 0.2863, 0.9649, 0.6111, 0.9476, 0.606, 0.9476, 0.606, 0.9466, 0.6111, 0.9466, 0.1173, 0.9641, 0.1402, 0.9641, 0.1405, 0.9649, 0.117, 0.9649, 0.4119, 0.9649, 0.3954, 0.9649, 0.3957, 0.9641, 0.4116, 0.9641, 0.7131, 0.7095, 0.7131, 0.7246, 0.6978, 0.7246, 0.6978, 0.7095])
me_upper_arm_r_002.materials.append(mat_raccoon___foreleg_002)
me_upper_arm_r_002.materials.append(mat_raccoon___foreleg_002)
me_upper_arm_r_002.materials.append(mat_raccoon___foreleg_002)
me_upper_arm_r_002.update()

# ---- objects
ob_upper_arm_r = bpy.data.objects.new('Upper-arm-R', me_upper_arm_r_002)

# ---- transforms, parenting, visibility, modifiers, constraints
ob_upper_arm_r.location = (0.0, 0.0, 0.0)

# ---- collection membership
col_part_upper_arm_r.objects.link(ob_upper_arm_r)

# ---- scene / render settings (as saved in the file)
scene.frame_start = 1; scene.frame_end = 250; scene.frame_set(1)
scene.render.engine = 'BLENDER_EEVEE_NEXT'
scene.render.image_settings.exr_codec = 'NONE'
scene.render.simplify_subdivision_render = 0
scene.render.simplify_child_particles_render = 0.0
scene.eevee.use_volume_custom_range = False
scene.eevee.use_fast_gi = False
scene.eevee.use_shadows = False
scene.view_settings.white_balance_temperature = 0.0
scene.view_settings.white_balance_tint = 0.0
scene.view_settings.white_balance_whitepoint = (2.97, 0.5193, -0.0414)
bpy.context.view_layer.update()

# ---- added for rendering (the .blend has no active camera and no usable light): camera, sun + grey world if the file has none
cam_auto = bpy.data.cameras.new('AutoCamera')
cam_auto.lens = 50.0
cam_auto.sensor_width = 36.0
cam_auto.clip_end = 1000.0
ob_auto_camera = bpy.data.objects.new('AutoCamera', cam_auto)
scene.collection.objects.link(ob_auto_camera)
ob_auto_camera.location = (0.336789, -0.404147, 0.372106)
ob_auto_camera.rotation_euler = (1.09748, -7.21219e-08, 0.694738)
scene.camera = ob_auto_camera
light_auto_sun = bpy.data.lights.new('AutoSun', 'SUN')
light_auto_sun.energy = 3.0
light_auto_sun.angle = 0.0523599
ob_auto_sun = bpy.data.objects.new('AutoSun', light_auto_sun)
scene.collection.objects.link(ob_auto_sun)
ob_auto_sun.rotation_euler = (0.872665, 0.174533, 0.523599)
if scene.world is None:
    world_auto = bpy.data.worlds.new('AutoWorld')
    world_auto.color = (0.3, 0.3, 0.3)
    scene.world = world_auto
bpy.context.view_layer.update()
